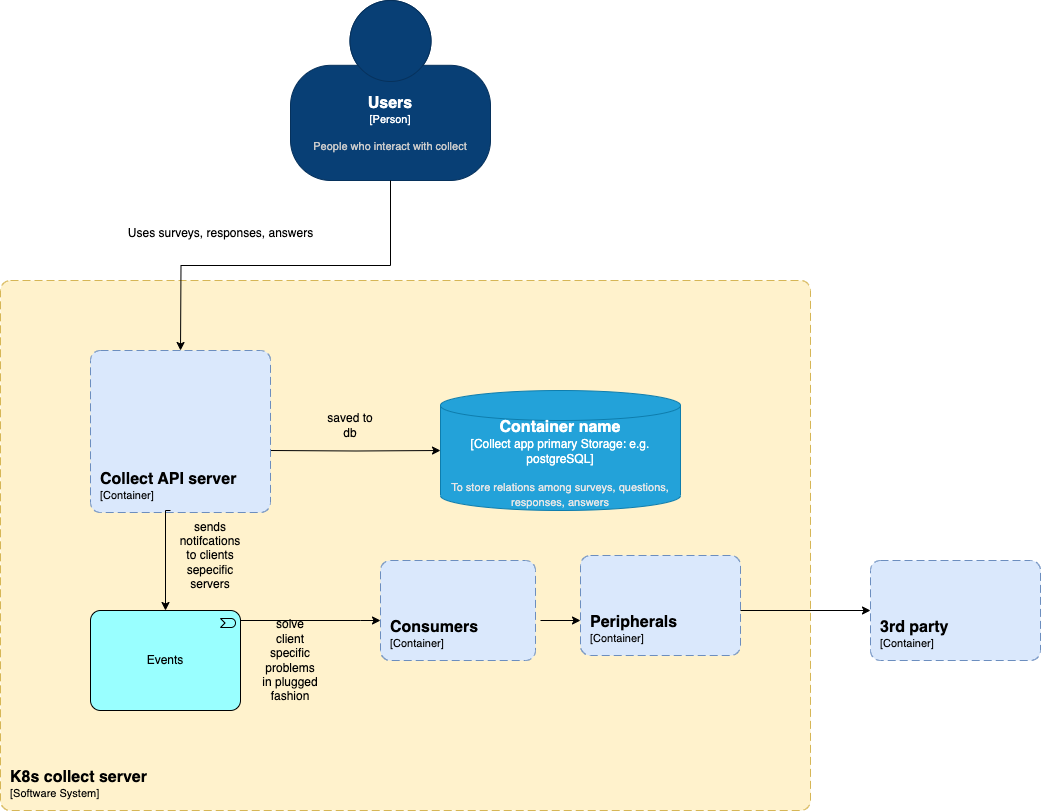

The diagram above was exported from draw.io. Its source (the exported page's mxGraphModel, read from the mxfile embedded in the PNG):
<mxGraphModel dx="2385" dy="1398" grid="1" gridSize="10" guides="1" tooltips="1" connect="1" arrows="1" fold="1" page="1" pageScale="1" pageWidth="850" pageHeight="1100" math="0" shadow="0">
  <root>
    <mxCell id="0" />
    <mxCell id="1" parent="0" />
    <object placeholders="1" c4Name="Users" c4Type="Person" c4Description="People who interact with collect" label="&lt;font style=&quot;font-size: 16px&quot;&gt;&lt;b&gt;%c4Name%&lt;/b&gt;&lt;/font&gt;&lt;div&gt;[%c4Type%]&lt;/div&gt;&lt;br&gt;&lt;div&gt;&lt;font style=&quot;font-size: 11px&quot;&gt;&lt;font color=&quot;#cccccc&quot;&gt;%c4Description%&lt;/font&gt;&lt;/div&gt;" id="oWKFUNcN5dc2H4w9lxPl-2">
      <mxCell style="html=1;fontSize=11;dashed=0;whiteSpace=wrap;fillColor=#083F75;strokeColor=#06315C;fontColor=#ffffff;shape=mxgraph.c4.person2;align=center;metaEdit=1;points=[[0.5,0,0],[1,0.5,0],[1,0.75,0],[0.75,1,0],[0.5,1,0],[0.25,1,0],[0,0.75,0],[0,0.5,0]];resizable=0;" parent="1" vertex="1">
        <mxGeometry x="350" y="30" width="200" height="180" as="geometry" />
      </mxCell>
    </object>
    <object placeholders="1" c4Name="K8s collect server" c4Type="SystemScopeBoundary" c4Application="Software System" label="&lt;font style=&quot;font-size: 16px&quot;&gt;&lt;b&gt;&lt;div style=&quot;text-align: left&quot;&gt;%c4Name%&lt;/div&gt;&lt;/b&gt;&lt;/font&gt;&lt;div style=&quot;text-align: left&quot;&gt;[%c4Application%]&lt;/div&gt;" id="oWKFUNcN5dc2H4w9lxPl-3">
      <mxCell style="rounded=1;fontSize=11;whiteSpace=wrap;html=1;dashed=1;arcSize=20;fillColor=#fff2cc;strokeColor=#d6b656;labelBackgroundColor=none;align=left;verticalAlign=bottom;labelBorderColor=none;spacingTop=0;spacing=10;dashPattern=8 4;metaEdit=1;rotatable=0;perimeter=rectanglePerimeter;noLabel=0;labelPadding=0;allowArrows=0;connectable=0;expand=0;recursiveResize=0;editable=1;pointerEvents=0;absoluteArcSize=1;points=[[0.25,0,0],[0.5,0,0],[0.75,0,0],[1,0.25,0],[1,0.5,0],[1,0.75,0],[0.75,1,0],[0.5,1,0],[0.25,1,0],[0,0.75,0],[0,0.5,0],[0,0.25,0]];" parent="1" vertex="1">
        <mxGeometry x="60" y="310" width="810" height="530" as="geometry" />
      </mxCell>
    </object>
    <mxCell id="oWKFUNcN5dc2H4w9lxPl-8" style="edgeStyle=orthogonalEdgeStyle;rounded=0;orthogonalLoop=1;jettySize=auto;html=1;" parent="1" target="oWKFUNcN5dc2H4w9lxPl-5" edge="1">
      <mxGeometry relative="1" as="geometry">
        <mxPoint x="330" y="480" as="sourcePoint" />
      </mxGeometry>
    </mxCell>
    <object placeholders="1" c4Type="Container name" c4Container="Collect app primary Storage" c4Technology="e.g. postgreSQL" c4Description="To store relations among surveys, questions, responses, answers" label="&lt;font style=&quot;font-size: 16px&quot;&gt;&lt;b&gt;%c4Type%&lt;/b&gt;&lt;/font&gt;&lt;div&gt;[%c4Container%:&amp;nbsp;%c4Technology%]&lt;/div&gt;&lt;br&gt;&lt;div&gt;&lt;font style=&quot;font-size: 11px&quot;&gt;&lt;font color=&quot;#E6E6E6&quot;&gt;%c4Description%&lt;/font&gt;&lt;/div&gt;" id="oWKFUNcN5dc2H4w9lxPl-5">
      <mxCell style="shape=cylinder3;size=15;whiteSpace=wrap;html=1;boundedLbl=1;rounded=0;labelBackgroundColor=none;fillColor=#23A2D9;fontSize=12;fontColor=#ffffff;align=center;strokeColor=#0E7DAD;metaEdit=1;points=[[0.5,0,0],[1,0.25,0],[1,0.5,0],[1,0.75,0],[0.5,1,0],[0,0.75,0],[0,0.5,0],[0,0.25,0]];resizable=0;" parent="1" vertex="1">
        <mxGeometry x="500" y="420" width="240" height="120" as="geometry" />
      </mxCell>
    </object>
    <mxCell id="oWKFUNcN5dc2H4w9lxPl-37" style="edgeStyle=orthogonalEdgeStyle;rounded=0;orthogonalLoop=1;jettySize=auto;html=1;" parent="1" source="oWKFUNcN5dc2H4w9lxPl-10" edge="1">
      <mxGeometry relative="1" as="geometry">
        <mxPoint x="440" y="650" as="targetPoint" />
        <Array as="points">
          <mxPoint x="420" y="650" />
        </Array>
      </mxGeometry>
    </mxCell>
    <mxCell id="oWKFUNcN5dc2H4w9lxPl-10" value="Events" style="html=1;outlineConnect=0;whiteSpace=wrap;fillColor=#99ffff;shape=mxgraph.archimate3.application;appType=event;archiType=rounded" parent="1" vertex="1">
      <mxGeometry x="150" y="640" width="150" height="100" as="geometry" />
    </mxCell>
    <object placeholders="1" c4Name="Consumers" c4Type="ContainerScopeBoundary" c4Application="Container" label="&lt;font style=&quot;font-size: 16px&quot;&gt;&lt;b&gt;&lt;div style=&quot;text-align: left&quot;&gt;%c4Name%&lt;/div&gt;&lt;/b&gt;&lt;/font&gt;&lt;div style=&quot;text-align: left&quot;&gt;[%c4Application%]&lt;/div&gt;" id="oWKFUNcN5dc2H4w9lxPl-15">
      <mxCell style="rounded=1;fontSize=11;whiteSpace=wrap;html=1;dashed=1;arcSize=20;fillColor=#dae8fc;strokeColor=#6c8ebf;labelBackgroundColor=none;align=left;verticalAlign=bottom;labelBorderColor=none;spacingTop=0;spacing=10;dashPattern=8 4;metaEdit=1;rotatable=0;perimeter=rectanglePerimeter;noLabel=0;labelPadding=0;allowArrows=0;connectable=0;expand=0;recursiveResize=0;editable=1;pointerEvents=0;absoluteArcSize=1;points=[[0.25,0,0],[0.5,0,0],[0.75,0,0],[1,0.25,0],[1,0.5,0],[1,0.75,0],[0.75,1,0],[0.5,1,0],[0.25,1,0],[0,0.75,0],[0,0.5,0],[0,0.25,0]];" parent="1" vertex="1">
        <mxGeometry x="440" y="590" width="155" height="100" as="geometry" />
      </mxCell>
    </object>
    <mxCell id="oWKFUNcN5dc2H4w9lxPl-18" value="" style="group" parent="1" vertex="1" connectable="0">
      <mxGeometry x="150" y="380" width="200" height="180" as="geometry" />
    </mxCell>
    <object placeholders="1" c4Name="Collect API server" c4Type="ContainerScopeBoundary" c4Application="Container" label="&lt;font style=&quot;font-size: 16px&quot;&gt;&lt;b&gt;&lt;div style=&quot;text-align: left&quot;&gt;%c4Name%&lt;/div&gt;&lt;/b&gt;&lt;/font&gt;&lt;div style=&quot;text-align: left&quot;&gt;[%c4Application%]&lt;/div&gt;" usergroup="apis to manage users" formsgroup="apis to manage froms" questionsgroup="apis to manage questions" responsegroup="apis to manage responses" id="oWKFUNcN5dc2H4w9lxPl-13">
      <mxCell style="rounded=1;fontSize=11;whiteSpace=wrap;html=1;dashed=1;arcSize=20;fillColor=#dae8fc;strokeColor=#6c8ebf;labelBackgroundColor=none;align=left;verticalAlign=bottom;labelBorderColor=none;spacingTop=0;spacing=10;dashPattern=8 4;metaEdit=1;rotatable=0;perimeter=rectanglePerimeter;noLabel=0;labelPadding=0;allowArrows=0;connectable=0;expand=0;recursiveResize=0;editable=1;pointerEvents=0;absoluteArcSize=1;points=[[0.25,0,0],[0.5,0,0],[0.75,0,0],[1,0.25,0],[1,0.5,0],[1,0.75,0],[0.75,1,0],[0.5,1,0],[0.25,1,0],[0,0.75,0],[0,0.5,0],[0,0.25,0]];" parent="oWKFUNcN5dc2H4w9lxPl-18" vertex="1">
        <mxGeometry width="180" height="162" as="geometry" />
      </mxCell>
    </object>
    <object placeholders="1" c4Name="Peripherals" c4Type="ContainerScopeBoundary" c4Application="Container" label="&lt;font style=&quot;font-size: 16px&quot;&gt;&lt;b&gt;&lt;div style=&quot;text-align: left&quot;&gt;%c4Name%&lt;/div&gt;&lt;/b&gt;&lt;/font&gt;&lt;div style=&quot;text-align: left&quot;&gt;[%c4Application%]&lt;/div&gt;" id="oWKFUNcN5dc2H4w9lxPl-20">
      <mxCell style="rounded=1;fontSize=11;whiteSpace=wrap;html=1;dashed=1;arcSize=20;fillColor=#dae8fc;strokeColor=#6c8ebf;labelBackgroundColor=none;align=left;verticalAlign=bottom;labelBorderColor=none;spacingTop=0;spacing=10;dashPattern=8 4;metaEdit=1;rotatable=0;perimeter=rectanglePerimeter;noLabel=0;labelPadding=0;allowArrows=0;connectable=0;expand=0;recursiveResize=0;editable=1;pointerEvents=0;absoluteArcSize=1;points=[[0.25,0,0],[0.5,0,0],[0.75,0,0],[1,0.25,0],[1,0.5,0],[1,0.75,0],[0.75,1,0],[0.5,1,0],[0.25,1,0],[0,0.75,0],[0,0.5,0],[0,0.25,0]];" parent="1" vertex="1">
        <mxGeometry x="640" y="585" width="160" height="100" as="geometry" />
      </mxCell>
    </object>
    <mxCell id="oWKFUNcN5dc2H4w9lxPl-30" value="" style="endArrow=classic;html=1;rounded=0;" parent="1" edge="1">
      <mxGeometry width="50" height="50" relative="1" as="geometry">
        <mxPoint x="600" y="650" as="sourcePoint" />
        <mxPoint x="640" y="650" as="targetPoint" />
      </mxGeometry>
    </mxCell>
    <mxCell id="oWKFUNcN5dc2H4w9lxPl-39" style="edgeStyle=orthogonalEdgeStyle;rounded=0;orthogonalLoop=1;jettySize=auto;html=1;entryX=0.5;entryY=0;entryDx=0;entryDy=0;entryPerimeter=0;" parent="1" target="oWKFUNcN5dc2H4w9lxPl-10" edge="1">
      <mxGeometry relative="1" as="geometry">
        <mxPoint x="450" y="660" as="targetPoint" />
        <mxPoint x="230" y="540" as="sourcePoint" />
        <Array as="points">
          <mxPoint x="225" y="540" />
        </Array>
      </mxGeometry>
    </mxCell>
    <mxCell id="oWKFUNcN5dc2H4w9lxPl-38" style="edgeStyle=orthogonalEdgeStyle;rounded=0;orthogonalLoop=1;jettySize=auto;html=1;exitX=0.5;exitY=1;exitDx=0;exitDy=0;exitPerimeter=0;" parent="1" source="oWKFUNcN5dc2H4w9lxPl-2" edge="1">
      <mxGeometry relative="1" as="geometry">
        <mxPoint x="240" y="380" as="targetPoint" />
      </mxGeometry>
    </mxCell>
    <mxCell id="oWKFUNcN5dc2H4w9lxPl-41" value="Uses surveys, responses, answers" style="text;html=1;align=center;verticalAlign=middle;resizable=0;points=[];autosize=1;strokeColor=none;fillColor=none;" parent="1" vertex="1">
      <mxGeometry x="175" y="248" width="210" height="30" as="geometry" />
    </mxCell>
    <mxCell id="oWKFUNcN5dc2H4w9lxPl-42" value="saved to db" style="text;html=1;strokeColor=none;fillColor=none;align=center;verticalAlign=middle;whiteSpace=wrap;rounded=0;" parent="1" vertex="1">
      <mxGeometry x="380" y="440" width="60" height="30" as="geometry" />
    </mxCell>
    <mxCell id="oWKFUNcN5dc2H4w9lxPl-43" value="sends notifcations to clients sepecific servers" style="text;html=1;strokeColor=none;fillColor=none;align=center;verticalAlign=middle;whiteSpace=wrap;rounded=0;" parent="1" vertex="1">
      <mxGeometry x="240" y="570" width="60" height="30" as="geometry" />
    </mxCell>
    <mxCell id="oWKFUNcN5dc2H4w9lxPl-44" value="solve client specific problems in plugged fashion" style="text;html=1;strokeColor=none;fillColor=none;align=center;verticalAlign=middle;whiteSpace=wrap;rounded=0;" parent="1" vertex="1">
      <mxGeometry x="320" y="675" width="60" height="30" as="geometry" />
    </mxCell>
    <object placeholders="1" c4Name="3rd party" c4Type="ContainerScopeBoundary" c4Application="Container" label="&lt;font style=&quot;font-size: 16px&quot;&gt;&lt;b&gt;&lt;div style=&quot;text-align: left&quot;&gt;%c4Name%&lt;/div&gt;&lt;/b&gt;&lt;/font&gt;&lt;div style=&quot;text-align: left&quot;&gt;[%c4Application%]&lt;/div&gt;" id="MMRiircxlqgrQNheh2u2-1">
      <mxCell style="rounded=1;fontSize=11;whiteSpace=wrap;html=1;dashed=1;arcSize=20;fillColor=#dae8fc;strokeColor=#6c8ebf;labelBackgroundColor=none;align=left;verticalAlign=bottom;labelBorderColor=none;spacingTop=0;spacing=10;dashPattern=8 4;metaEdit=1;rotatable=0;perimeter=rectanglePerimeter;noLabel=0;labelPadding=0;allowArrows=0;connectable=0;expand=0;recursiveResize=0;editable=1;pointerEvents=0;absoluteArcSize=1;points=[[0.25,0,0],[0.5,0,0],[0.75,0,0],[1,0.25,0],[1,0.5,0],[1,0.75,0],[0.75,1,0],[0.5,1,0],[0.25,1,0],[0,0.75,0],[0,0.5,0],[0,0.25,0]];" vertex="1" parent="1">
        <mxGeometry x="930" y="590" width="170" height="100" as="geometry" />
      </mxCell>
    </object>
    <mxCell id="MMRiircxlqgrQNheh2u2-2" value="" style="endArrow=classic;html=1;rounded=0;" edge="1" parent="1">
      <mxGeometry width="50" height="50" relative="1" as="geometry">
        <mxPoint x="800" y="640" as="sourcePoint" />
        <mxPoint x="930" y="640" as="targetPoint" />
      </mxGeometry>
    </mxCell>
  </root>
</mxGraphModel>